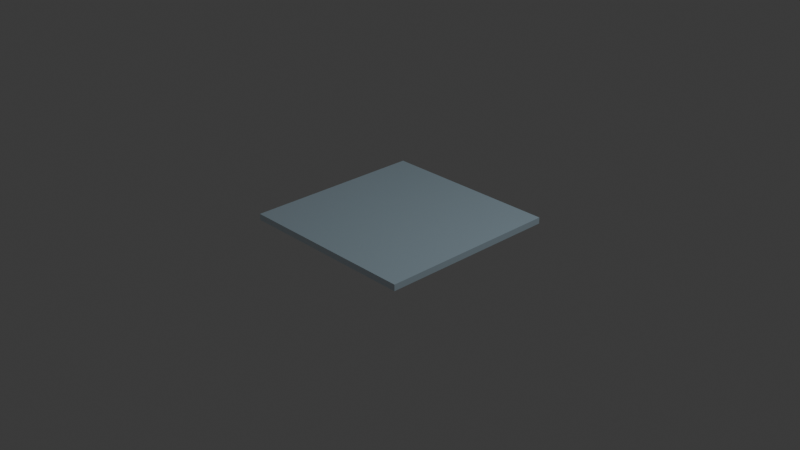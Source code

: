 # Source: vetro.blend  (saved by Blender 4.0.36; exported with 4.5.12 LTS)
import bpy
from mathutils import Matrix  # noqa: F401  (used for matrix-valued properties, if any)

bpy.ops.wm.read_factory_settings(use_empty=True)
scene = bpy.context.scene
scene.name = 'Scene'

# ---- collections
col_collection = bpy.data.collections.new('Collection'); scene.collection.children.link(col_collection)

# ---- materials (node trees are filled in below, after node groups)
mat_material = bpy.data.materials.new('Material')
mat_material.alpha_threshold = 0.0
mat_material.use_transparent_shadow = False
mat_material.roughness = 0.5
mat_material.line_color = (0.0, 0.0, 0.0, 1.0)

# ---- material node trees
mat_material.use_nodes = True; mat_material.node_tree.nodes.clear()
_N = mat_material.node_tree.nodes; _L = mat_material.node_tree.links
n0 = _N.new('ShaderNodeOutputMaterial'); n0.name = 'Material Output'; n0.location = (300, 300)
n1 = _N.new('ShaderNodeBsdfPrincipled'); n1.name = 'Principled BSDF'; n1.location = (10, 300)
n1.inputs[0].default_value = (0.6184, 0.8518, 1.0, 1.0)
n1.inputs[3].default_value = 1.45
n1.inputs[4].default_value = 0.3
_L.new(n1.outputs[0], n0.inputs[0])
n0.is_active_output = True

# ---- world
world_world = bpy.data.worlds.new('World'); scene.world = world_world
world_world.use_nodes = True; world_world.node_tree.nodes.clear()
_N = world_world.node_tree.nodes; _L = world_world.node_tree.links
n0 = _N.new('ShaderNodeOutputWorld'); n0.name = 'World Output'; n0.location = (300, 300)
n1 = _N.new('ShaderNodeBackground'); n1.name = 'Background'; n1.location = (10, 300)
n1.inputs[0].default_value = (0.05088, 0.05088, 0.05088, 1.0)
_L.new(n1.outputs[0], n0.inputs[0])
n0.is_active_output = True
world_world.color = (0.05088, 0.05088, 0.05088)
world_world.use_sun_shadow = False
world_world.sun_shadow_jitter_overblur = 0.0

# ---- cameras
cam_camera = bpy.data.cameras.new('Camera')
cam_camera.clip_end = 100.0
cam_camera.ortho_scale = 7.314

# ---- lights
light_light = bpy.data.lights.new('Light', 'POINT')
light_light.transmission_factor = 0.0
light_light.use_soft_falloff = False
light_light.energy = 1000.0
light_light.shadow_soft_size = 0.1
light_light.shadow_maximum_resolution = 0.006
light_light.use_absolute_resolution = True

# ---- meshes
me_cube = bpy.data.meshes.new('Cube')
me_cube.from_pydata([(1.0, 1.0, 1.0), (1.0, 1.0, -1.0), (1.0, -1.0, 1.0), (1.0, -1.0, -1.0), (-1.0, 1.0, 1.0), (-1.0, 1.0, -1.0), (-1.0, -1.0, 1.0), (-1.0, -1.0, -1.0)], [], [(0, 4, 6, 2), (3, 2, 6, 7), (7, 6, 4, 5), (5, 1, 3, 7), (1, 0, 2, 3), (5, 4, 0, 1)])
_uv = me_cube.uv_layers.new(name='UVMap')
_uv.uv.foreach_set('vector', [0.625, 0.5, 0.875, 0.5, 0.875, 0.75, 0.625, 0.75, 0.375, 0.75, 0.625, 0.75, 0.625, 1.0, 0.375, 1.0, 0.375, 0.0, 0.625, 0.0, 0.625, 0.25, 0.375, 0.25, 0.125, 0.5, 0.375, 0.5, 0.375, 0.75, 0.125, 0.75, 0.375, 0.5, 0.625, 0.5, 0.625, 0.75, 0.375, 0.75, 0.375, 0.25, 0.625, 0.25, 0.625, 0.5, 0.375, 0.5])
me_cube.materials.append(mat_material)
me_cube.use_mirror_vertex_groups = False
me_cube.update()

# ---- objects
ob_cube = bpy.data.objects.new('Cube', me_cube)
ob_light = bpy.data.objects.new('Light', light_light)
ob_camera = bpy.data.objects.new('Camera', cam_camera)

# ---- transforms, parenting, visibility, modifiers, constraints
ob_cube.location = (0.0, 0.0, 0.0)
ob_cube.scale = (1.0, 1.0, 0.03388)
ob_cube.lock_rotations_4d = False
ob_cube.empty_display_type = 'ARROWS'
ob_cube.lineart.crease_threshold = 0.0
ob_light.location = (4.076, 1.005, 5.904)
ob_light.rotation_euler = (0.6503, 0.05522, 1.866)
ob_light.lock_rotations_4d = False
ob_light.empty_display_type = 'ARROWS'
ob_light.color = (0.0, 0.0, 0.0, 0.0)
ob_light.lineart.crease_threshold = 0.0
ob_camera.location = (7.359, -6.926, 4.958)
ob_camera.rotation_euler = (1.109, 0.0, 0.8149)
ob_camera.lock_rotations_4d = False
ob_camera.empty_display_type = 'ARROWS'
ob_camera.color = (0.0, 0.0, 0.0, 0.0)
ob_camera.display_type = 'WIRE'
ob_camera.lineart.crease_threshold = 0.0

# ---- collection membership
col_collection.objects.link(ob_cube)
col_collection.objects.link(ob_light)
col_collection.objects.link(ob_camera)

# ---- scene / render settings (as saved in the file)
scene.camera = ob_camera
scene.frame_start = 1; scene.frame_end = 250; scene.frame_set(1)
scene.render.engine = 'BLENDER_EEVEE_NEXT'
scene.cycles.sampling_pattern = 'TABULATED_SOBOL'
bpy.context.view_layer.update()
